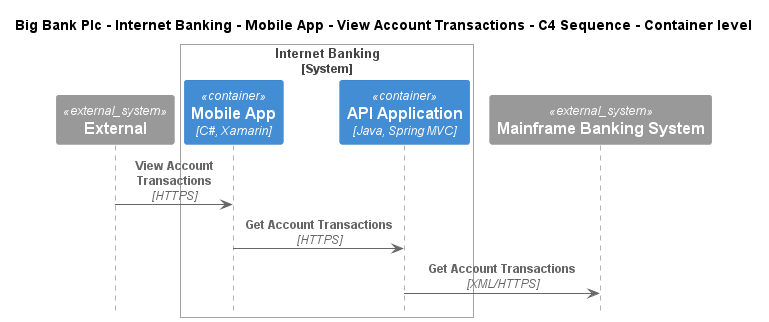

The diagram above was rendered by PlantUML. Its source (embedded in the PNG):
@startuml
!include ..\..\..\..\..\..\..\.c4s\C4_Sequence.puml

title Big Bank Plc - Internet Banking - Mobile App - View Account Transactions - C4 Sequence - Container level

System_Ext(C4InterFlow.SoftwareSystems.ExternalSystem, "External", "")

System_Boundary(BigBankPlc.SoftwareSystems.InternetBanking, "Internet Banking")
    Container(BigBankPlc.SoftwareSystems.InternetBanking.Containers.MobileApp, "Mobile App", "C#, Xamarin", "Provides a limited subset of the Internet banking functionality to customers via their mobile device")
    Container(BigBankPlc.SoftwareSystems.InternetBanking.Containers.APIApplication, "API Application", "Java, Spring MVC", "Provides Internet banking functionality via API")
Boundary_End()
System_Ext(BigBankPlc.SoftwareSystems.MainframeBankingSystem, "Mainframe Banking System", "Stores all of the core banking information about customers, accounts, transactions, etc.")

Rel(C4InterFlow.SoftwareSystems.ExternalSystem, BigBankPlc.SoftwareSystems.InternetBanking.Containers.MobileApp, "View Account Transactions", "HTTPS")
Rel(BigBankPlc.SoftwareSystems.InternetBanking.Containers.MobileApp, BigBankPlc.SoftwareSystems.InternetBanking.Containers.APIApplication, "Get Account Transactions", "HTTPS")
Rel(BigBankPlc.SoftwareSystems.InternetBanking.Containers.APIApplication, BigBankPlc.SoftwareSystems.MainframeBankingSystem, "Get Account Transactions", "XML/HTTPS")


@enduml